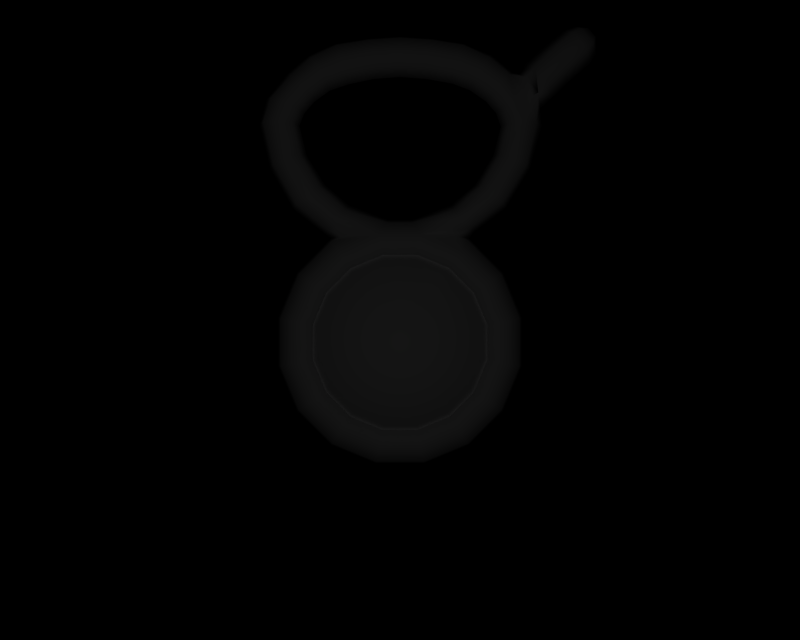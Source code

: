 # Source: BR_Unown-Shiny46.blend  (saved by Blender 2.66.1; exported with 4.5.12 LTS)
import bpy
from mathutils import Matrix  # noqa: F401  (used for matrix-valued properties, if any)

bpy.ops.wm.read_factory_settings(use_empty=True)
scene = bpy.context.scene
scene.name = '1'

# ---- collections
col_collection_1 = bpy.data.collections.new('Collection 1'); scene.collection.children.link(col_collection_1)

# ---- materials (node trees are filled in below, after node groups)
mat_mat_0 = bpy.data.materials.new('mat_0')
mat_mat_0.alpha_threshold = 0.0
mat_mat_0.specular_color = (0.5, 0.5, 0.5)
mat_mat_0.roughness = 0.5
mat_mat_1 = bpy.data.materials.new('mat_1')
mat_mat_1.alpha_threshold = 0.0
mat_mat_1.specular_color = (0.5, 0.5, 0.5)
mat_mat_1.roughness = 0.5

# ---- material node trees

# ---- cameras
cam_camera_001 = bpy.data.cameras.new('Camera.001')
cam_camera_001.passepartout_alpha = 0.2
cam_camera_001.clip_end = 100.0
cam_camera_001.lens = 35.0
cam_camera_001.sensor_width = 32.0
cam_camera_001.sensor_height = 18.0
cam_camera_001.show_passepartout = False
cam_camera_001.show_safe_areas = True
cam_camera_001.dof.focus_distance = 0.0
cam_camera_001.dof.aperture_fstop = 128.0

# ---- lights
light_lamp = bpy.data.lights.new('Lamp', 'POINT')
light_lamp.transmission_factor = 0.0
light_lamp.energy = 127.4
light_lamp.shadow_buffer_clip_start = 0.5
light_lamp.shadow_soft_size = 1.0
light_lamp.shadow_maximum_resolution = 0.006
light_lamp.use_absolute_resolution = True
light_lamp.cycles.use_multiple_importance_sampling = False

# ---- meshes
me_unknown_v_mat_0 = bpy.data.meshes.new('unknown_v_mat_0')
me_unknown_v_mat_0.from_pydata([(0.4564, 1.949, -0.3544), (0.387, 2.117, -0.3544), (0.7148, 2.336, -0.2715), (0.843, 2.026, -0.2715), (0.9337, 2.472, -0.1445), (1.101, 2.067, -0.1445), (0.9702, 2.496, -0.00111), (1.144, 2.076, -0.00111), (0.9337, 2.472, 0.1423), (1.101, 2.067, 0.1423), (0.8407, 2.41, 0.2289), (0.9916, 2.045, 0.2289), (0.679, 2.302, 0.2507), (0.8009, 2.007, 0.2507), (0.679, 2.302, 0.2207), (0.8009, 2.007, 0.2207), (0.4777, 2.573, -0.2715), (0.5229, 2.823, -0.1445), (0.624, 2.782, -0.1445), (0.168, 2.701, -0.2715), (0.2587, 2.245, -0.3544), (0.09112, 2.315, -0.3544), (-0.6232, 2.782, -0.1445), (-0.7139, 2.336, -0.2715), (-0.9329, 2.472, -0.1445), (-0.4769, 2.573, -0.2715), (-0.5221, 2.823, -0.1445), (-0.1672, 2.701, -0.2715), (-0.6585, 2.882, -0.09254), (-0.5932, 2.951, -0.187), (-0.9552, 3.125, -0.1329), (-0.8507, 3.204, -0.1873), (-1.168, 3.492, -0.1326), (-1.048, 3.535, -0.1873), (-1.262, 3.883, -0.1333), (-1.13, 3.88, -0.1873), (-1.196, 4.104, -0.1358), (-1.059, 4.058, -0.19), (-1.008, 4.313, -0.136), (-0.9253, 4.231, -0.1899), (-0.8222, 4.476, -0.1339), (-0.7475, 4.37, -0.1873), (-0.5842, 4.591, -0.1342), (-0.5364, 4.458, -0.1873), (-0.2919, 4.639, -0.1338), (-0.268, 4.504, -0.1873), (0.00041, 4.659, -0.1334), (0.00041, 4.522, -0.1873), (0.2929, 4.638, -0.134), (0.2689, 4.504, -0.1873), (0.5853, 4.591, -0.1346), (0.5373, 4.458, -0.1873), (0.8216, 4.48, -0.1354), (0.7456, 4.37, -0.1873), (1.012, 4.319, -0.1362), (0.9271, 4.235, -0.1873), (1.193, 4.109, -0.1366), (1.059, 4.058, -0.1873), (1.259, 3.88, -0.137), (1.131, 3.88, -0.1873), (1.169, 3.492, -0.1329), (1.049, 3.535, -0.1873), (0.9458, 3.135, -0.1329), (0.8515, 3.204, -0.1873), (0.6472, 2.903, -0.09393), (0.5838, 2.971, -0.187), (0.6484, 2.818, -0.00111), (0.624, 2.782, 0.1423), (0.5619, 2.688, 0.2289), (0.4539, 2.527, 0.2507), (0.4539, 2.527, 0.2207), (-0.6476, 2.818, -0.00111), (-0.9694, 2.496, -0.00111), (-1.101, 2.067, -0.1445), (-1.144, 2.076, -0.00111), (-1.101, 1.629, -0.1445), (-1.144, 1.621, -0.00111), (-0.9329, 1.225, -0.1445), (-0.9694, 1.2, -0.00111), (-0.6232, 0.9148, -0.1445), (-0.6476, 0.8784, -0.00111), (-0.2186, 0.7472, -0.1445), (-0.2271, 0.7042, -0.00111), (0.2194, 0.7472, -0.1445), (0.228, 0.7042, -0.00111), (0.624, 0.9148, -0.1445), (0.6484, 0.8784, -0.00111), (0.9337, 1.225, -0.1445), (0.9702, 1.2, -0.00111), (1.101, 1.629, -0.1445), (1.144, 1.621, -0.00111), (-0.6232, 2.782, 0.1423), (-0.9329, 2.472, 0.1423), (-1.101, 2.067, 0.1423), (-1.101, 1.629, 0.1423), (-0.9329, 1.225, 0.1423), (-0.6232, 0.9148, 0.1423), (-0.2186, 0.7472, 0.1423), (0.2194, 0.7472, 0.1423), (0.624, 0.9148, 0.1423), (0.9337, 1.225, 0.1423), (1.101, 1.629, 0.1423), (0.5229, 2.823, 0.1423), (0.1976, 2.839, 0.2289), (0.6516, 2.908, 0.09392), (0.5837, 2.972, 0.1846), (0.9458, 3.135, 0.1306), (0.8515, 3.204, 0.185), (1.169, 3.492, 0.1307), (1.049, 3.535, 0.185), (1.259, 3.88, 0.1347), (1.131, 3.88, 0.185), (1.193, 4.109, 0.1344), (1.059, 4.058, 0.185), (1.012, 4.319, 0.134), (0.9271, 4.235, 0.185), (0.8216, 4.48, 0.1332), (0.7456, 4.37, 0.185), (0.5853, 4.591, 0.1324), (0.5373, 4.458, 0.185), (0.2929, 4.638, 0.1318), (0.2689, 4.504, 0.185), (0.00041, 4.659, 0.1312), (0.00041, 4.522, 0.185), (-0.2919, 4.639, 0.1316), (-0.268, 4.504, 0.185), (-0.5842, 4.591, 0.1319), (-0.5364, 4.458, 0.185), (-0.8222, 4.476, 0.1317), (-0.7449, 4.367, 0.185), (-1.008, 4.313, 0.1285), (-0.9253, 4.231, 0.1824), (-1.196, 4.102, 0.1281), (-1.062, 4.058, 0.1823), (-1.262, 3.883, 0.1311), (-1.13, 3.88, 0.185), (-1.168, 3.492, 0.1304), (-1.048, 3.535, 0.185), (-0.9552, 3.125, 0.1306), (-0.8507, 3.204, 0.185), (-0.6628, 2.888, 0.09211), (-0.5931, 2.952, 0.1846), (-0.5221, 2.823, 0.1423), (-0.1968, 2.839, 0.2289), (-0.5611, 2.688, 0.2289), (-0.8399, 2.41, 0.2289), (-0.9908, 2.045, 0.2289), (-0.9908, 1.651, 0.2289), (-0.8399, 1.287, 0.2289), (-0.5611, 1.008, 0.2289), (-0.1968, 0.857, 0.2289), (0.1976, 0.857, 0.2289), (0.5619, 1.008, 0.2289), (0.8407, 1.287, 0.2289), (0.9916, 1.651, 0.2289), (0.1596, 2.649, 0.2507), (-0.1588, 2.649, 0.2507), (-0.453, 2.527, 0.2507), (-0.6782, 2.302, 0.2507), (-0.8001, 2.007, 0.2507), (-0.8001, 1.689, 0.2507), (-0.6782, 1.395, 0.2507), (-0.453, 1.17, 0.2507), (-0.1588, 1.048, 0.2507), (0.1596, 1.048, 0.2507), (0.4539, 1.17, 0.2507), (0.679, 1.395, 0.2507), (0.8009, 1.689, 0.2507), (-0.0903, 2.315, -0.3544), (-0.1091, 2.949, -0.1445), (0.1099, 2.949, -0.1445), (-0.1134, 2.992, -0.00111), (0.1142, 2.992, -0.00111), (-0.1091, 2.949, 0.1423), (0.1099, 2.949, 0.1423), (-0.2579, 2.245, -0.3544), (-0.3862, 2.117, -0.3544), (-0.4556, 1.949, -0.3544), (-0.8422, 2.026, -0.2715), (-0.4556, 1.768, -0.3544), (-0.8422, 1.691, -0.2715), (-0.3862, 1.6, -0.3544), (-0.7139, 1.381, -0.2715), (-0.2579, 1.472, -0.3544), (-0.4769, 1.144, -0.2715), (-0.0903, 1.402, -0.3544), (-0.1672, 1.016, -0.2715), (0.09112, 1.402, -0.3544), (0.168, 1.016, -0.2715), (0.2587, 1.472, -0.3544), (0.4777, 1.144, -0.2715), (0.387, 1.6, -0.3544), (0.7148, 1.381, -0.2715), (0.4564, 1.768, -0.3544), (0.843, 1.691, -0.2715), (0.1596, 2.649, 0.2207), (-0.1588, 2.649, 0.2207), (-0.453, 2.527, 0.2207), (-0.6782, 2.302, 0.2207), (-0.8001, 2.007, 0.2207), (-0.8001, 1.689, 0.2207), (-0.6782, 1.395, 0.2207), (-0.453, 1.17, 0.2207), (-0.1588, 1.048, 0.2207), (0.1596, 1.048, 0.2207), (0.4539, 1.17, 0.2207), (0.679, 1.395, 0.2207), (0.8009, 1.689, 0.2207), (-0.7037, 3.319, -0.00111), (-0.9273, 3.579, 0.1304), (-0.747, 3.284, 0.1311), (-0.8776, 3.597, -0.00111), (-0.747, 3.284, -0.1333), (-0.9273, 3.579, -0.1326), (-0.9982, 3.877, 0.1305), (-0.9511, 4.017, 0.1268), (-0.8429, 4.146, 0.1273), (-0.6856, 4.269, 0.1308), (-0.5, 4.331, 0.1313), (-0.2506, 4.382, 0.1313), (0.00041, 4.399, 0.1313), (0.2512, 4.382, 0.1313), (0.502, 4.337, 0.1312), (0.6862, 4.27, 0.1298), (0.8473, 4.149, 0.1284), (0.9546, 4.019, 0.1296), (1.001, 3.871, 0.1309), (0.9282, 3.579, 0.1304), (0.7478, 3.284, 0.1311), (0.5162, 3.069, 0.1307), (-0.9987, 3.092, -0.00111), (-1.218, 3.474, -0.00111), (-1.318, 3.884, -0.00111), (-1.26, 4.125, -0.003835), (-1.062, 4.375, -0.003724), (-0.8661, 4.54, -0.00111), (-0.6062, 4.65, -0.00111), (-0.3029, 4.698, -0.00111), (0.00041, 4.718, -0.00111), (0.304, 4.698, -0.00111), (0.6075, 4.65, -0.00111), (0.8687, 4.544, -0.00111), (1.065, 4.376, -0.00111), (1.159, 4.281, 0.1747), (1.089, 4.364, -0.00111), (1.246, 4.383, 0.1723), (1.18, 4.458, -0.00111), (1.358, 4.491, 0.1724), (1.291, 4.566, -0.001108), (1.474, 4.594, 0.1722), (1.409, 4.669, -0.001108), (1.591, 4.696, 0.172), (1.527, 4.773, -0.001108), (1.67, 4.744, 0.149), (1.615, 4.811, -0.001108), (1.75, 4.762, 0.08524), (1.718, 4.801, -0.001109), (1.159, 4.281, -0.1769), (1.246, 4.383, -0.1746), (1.358, 4.491, -0.1746), (1.474, 4.594, -0.1744), (1.591, 4.696, -0.1743), (1.67, 4.744, -0.1512), (1.75, 4.762, -0.08746), (-0.9982, 3.877, -0.1327), (-0.9537, 4.017, -0.1344), (-0.8429, 4.146, -0.1348), (-0.6856, 4.267, -0.1331), (-0.5026, 4.331, -0.1335), (-0.2506, 4.382, -0.1335), (0.00041, 4.399, -0.1335), (0.2512, 4.382, -0.1335), (0.502, 4.337, -0.1334), (0.6862, 4.27, -0.132), (0.8473, 4.149, -0.1306), (0.9546, 4.019, -0.1319), (1.001, 3.871, -0.1332), (0.9282, 3.579, -0.1326), (0.7478, 3.284, -0.1333), (0.5162, 3.068, -0.1338), (-0.9435, 3.876, -0.00111), (-0.8996, 3.991, -0.003835), (-0.8042, 4.102, -0.003724), (-0.6573, 4.207, -0.00111), (-0.4851, 4.265, -0.00111), (-0.245, 4.316, -0.00111), (0.00041, 4.334, -0.00111), (0.2455, 4.316, -0.00111), (0.4907, 4.272, -0.00111), (0.6571, 4.209, -0.00111), (0.8081, 4.103, -0.00111), (0.9014, 3.996, -0.00111), (0.9459, 3.868, -0.00111), (0.8784, 3.597, -0.00111), (0.7045, 3.319, -0.00111), (0.4773, 3.13, -0.00111), (-0.7041, 2.863, -0.001551), (-0.5154, 3.068, -0.1338), (-0.4765, 3.13, -0.00111), (-0.5154, 3.069, 0.1307), (0.9894, 3.102, -0.00111), (1.219, 3.473, -0.00111), (1.33, 3.87, -0.00111), (0.6857, 2.873, -0.002374), (1.781, 4.611, 0.149), (1.719, 4.542, 0.172), (1.605, 4.442, 0.1722), (1.491, 4.342, 0.1724), (1.378, 4.232, 0.1723), (1.814, 4.686, 0.08524), (1.836, 4.544, -0.001108), (1.846, 4.647, -0.001108), (1.781, 4.611, -0.1512), (1.814, 4.686, -0.08746), (1.783, 4.465, -0.001108), (1.67, 4.366, -0.001108), (1.558, 4.268, -0.001108), (1.444, 4.157, -0.00111), (1.27, 4.141, 0.1747), (1.314, 4.038, -0.00111), (1.719, 4.542, -0.1743), (1.605, 4.442, -0.1744), (1.491, 4.342, -0.1746), (1.378, 4.232, -0.1746), (1.27, 4.141, -0.1769), (1.27, 4.142, 0.1747), (0.00041, 1.858, -0.3836), (1.802, 4.741, -0.001109)], [], [(0, 1, 2), (3, 0, 2), (4, 3, 2), (4, 5, 3), (6, 5, 4), (6, 7, 5), (8, 7, 6), (8, 9, 7), (10, 9, 8), (10, 11, 9), (12, 11, 10), (12, 13, 11), (14, 13, 12), (14, 15, 13), (16, 17, 18), (16, 19, 17), (20, 19, 16), (20, 21, 19), (22, 23, 24), (22, 25, 23), (26, 25, 22), (26, 27, 25), (28, 27, 26), (28, 29, 27), (30, 29, 28), (30, 31, 29), (32, 31, 30), (32, 33, 31), (34, 33, 32), (34, 35, 33), (36, 35, 34), (36, 37, 35), (38, 37, 36), (38, 39, 37), (40, 39, 38), (40, 41, 39), (42, 41, 40), (42, 43, 41), (44, 43, 42), (44, 45, 43), (46, 45, 44), (46, 47, 45), (48, 47, 46), (48, 49, 47), (50, 49, 48), (50, 51, 49), (52, 51, 50), (52, 53, 51), (54, 53, 52), (54, 55, 53), (56, 55, 54), (56, 57, 55), (58, 57, 56), (58, 59, 57), (60, 59, 58), (60, 61, 59), (62, 61, 60), (62, 63, 61), (64, 63, 62), (64, 65, 63), (17, 65, 64), (17, 19, 65), (16, 1, 20), (2, 1, 16), (18, 2, 16), (18, 4, 2), (66, 4, 18), (66, 6, 4), (67, 6, 66), (67, 8, 6), (68, 8, 67), (68, 10, 8), (69, 10, 68), (69, 12, 10), (70, 12, 69), (70, 14, 12), (24, 71, 22), (24, 72, 71), (73, 72, 24), (73, 74, 72), (75, 74, 73), (75, 76, 74), (77, 76, 75), (77, 78, 76), (79, 78, 77), (79, 80, 78), (81, 80, 79), (81, 82, 80), (83, 82, 81), (83, 84, 82), (85, 84, 83), (85, 86, 84), (87, 86, 85), (87, 88, 86), (89, 88, 87), (89, 90, 88), (5, 90, 89), (5, 7, 90), (72, 91, 71), (72, 92, 91), (74, 92, 72), (74, 93, 92), (76, 93, 74), (76, 94, 93), (78, 94, 76), (78, 95, 94), (80, 95, 78), (80, 96, 95), (82, 96, 80), (82, 97, 96), (84, 97, 82), (84, 98, 97), (86, 98, 84), (86, 99, 98), (88, 99, 86), (88, 100, 99), (90, 100, 88), (90, 101, 100), (7, 101, 90), (7, 9, 101), (66, 18, 17), (102, 68, 67), (102, 103, 68), (104, 103, 102), (104, 105, 103), (106, 105, 104), (106, 107, 105), (108, 107, 106), (108, 109, 107), (110, 109, 108), (110, 111, 109), (112, 111, 110), (112, 113, 111), (114, 113, 112), (114, 115, 113), (116, 115, 114), (116, 117, 115), (118, 117, 116), (118, 119, 117), (120, 119, 118), (120, 121, 119), (122, 121, 120), (122, 123, 121), (124, 123, 122), (124, 125, 123), (126, 125, 124), (126, 127, 125), (128, 127, 126), (128, 129, 127), (130, 129, 128), (130, 131, 129), (132, 131, 130), (132, 133, 131), (134, 133, 132), (134, 135, 133), (136, 135, 134), (136, 137, 135), (138, 137, 136), (138, 139, 137), (140, 139, 138), (140, 141, 139), (142, 141, 140), (142, 143, 141), (91, 143, 142), (91, 144, 143), (92, 144, 91), (92, 145, 144), (93, 145, 92), (93, 146, 145), (94, 146, 93), (94, 147, 146), (95, 147, 94), (95, 148, 147), (96, 148, 95), (96, 149, 148), (97, 149, 96), (97, 150, 149), (98, 150, 97), (98, 151, 150), (99, 151, 98), (99, 152, 151), (100, 152, 99), (100, 153, 152), (101, 153, 100), (101, 154, 153), (9, 154, 101), (9, 11, 154), (103, 69, 68), (103, 155, 69), (143, 155, 103), (143, 156, 155), (144, 156, 143), (144, 157, 156), (145, 157, 144), (145, 158, 157), (146, 158, 145), (146, 159, 158), (147, 159, 146), (147, 160, 159), (148, 160, 147), (148, 161, 160), (149, 161, 148), (149, 162, 161), (150, 162, 149), (150, 163, 162), (151, 163, 150), (151, 164, 163), (152, 164, 151), (152, 165, 164), (153, 165, 152), (153, 166, 165), (154, 166, 153), (154, 167, 166), (11, 167, 154), (11, 13, 167), (27, 21, 168), (27, 19, 21), (169, 19, 27), (169, 170, 19), (171, 170, 169), (171, 172, 170), (173, 172, 171), (173, 174, 172), (143, 174, 173), (143, 103, 174), (175, 27, 168), (175, 25, 27), (176, 25, 175), (176, 23, 25), (177, 23, 176), (177, 178, 23), (179, 178, 177), (179, 180, 178), (181, 180, 179), (181, 182, 180), (183, 182, 181), (183, 184, 182), (185, 184, 183), (185, 186, 184), (187, 186, 185), (187, 188, 186), (189, 188, 187), (189, 190, 188), (191, 190, 189), (191, 192, 190), (193, 192, 191), (193, 194, 192), (0, 194, 193), (0, 3, 194), (26, 22, 71), (178, 24, 23), (178, 73, 24), (180, 73, 178), (180, 75, 73), (182, 75, 180), (182, 77, 75), (184, 77, 182), (184, 79, 77), (186, 79, 184), (186, 81, 79), (188, 81, 186), (188, 83, 81), (190, 83, 188), (190, 85, 83), (192, 85, 190), (192, 87, 85), (194, 87, 192), (194, 89, 87), (3, 89, 194), (3, 5, 89), (155, 70, 69), (155, 195, 70), (156, 195, 155), (156, 196, 195), (157, 196, 156), (157, 197, 196), (158, 197, 157), (158, 198, 197), (159, 198, 158), (159, 199, 198), (160, 199, 159), (160, 200, 199), (161, 200, 160), (161, 201, 200), (162, 201, 161), (162, 202, 201), (163, 202, 162), (163, 203, 202), (164, 203, 163), (164, 204, 203), (165, 204, 164), (165, 205, 204), (166, 205, 165), (166, 206, 205), (167, 206, 166), (167, 207, 206), (13, 207, 167), (13, 15, 207), (208, 209, 210), (208, 211, 209), (212, 211, 208), (212, 213, 211), (31, 213, 212), (31, 33, 213), (209, 139, 210), (209, 137, 139), (214, 137, 209), (214, 135, 137), (215, 135, 214), (215, 133, 135), (216, 133, 215), (216, 131, 133), (217, 131, 216), (217, 129, 131), (218, 129, 217), (218, 127, 129), (219, 127, 218), (219, 125, 127), (220, 125, 219), (220, 123, 125), (221, 123, 220), (221, 121, 123), (222, 121, 221), (222, 119, 121), (223, 119, 222), (223, 117, 119), (224, 117, 223), (224, 115, 117), (225, 115, 224), (225, 113, 115), (226, 113, 225), (226, 111, 113), (227, 111, 226), (227, 109, 111), (228, 109, 227), (228, 107, 109), (229, 107, 228), (229, 105, 107), (174, 105, 229), (174, 103, 105), (136, 230, 138), (136, 231, 230), (134, 231, 136), (134, 232, 231), (132, 232, 134), (132, 233, 232), (130, 233, 132), (130, 234, 233), (128, 234, 130), (128, 235, 234), (126, 235, 128), (126, 236, 235), (124, 236, 126), (124, 237, 236), (122, 237, 124), (122, 238, 237), (120, 238, 122), (120, 239, 238), (118, 239, 120), (118, 240, 239), (116, 240, 118), (116, 241, 240), (114, 241, 116), (114, 242, 241), (243, 242, 114), (243, 244, 242), (245, 244, 243), (245, 246, 244), (247, 246, 245), (247, 248, 246), (249, 248, 247), (249, 250, 248), (251, 250, 249), (251, 252, 250), (253, 252, 251), (253, 254, 252), (255, 254, 253), (255, 256, 254), (231, 30, 230), (231, 32, 30), (232, 32, 231), (232, 34, 32), (233, 34, 232), (233, 36, 34), (234, 36, 233), (234, 38, 36), (235, 38, 234), (235, 40, 38), (236, 40, 235), (236, 42, 40), (237, 42, 236), (237, 44, 42), (238, 44, 237), (238, 46, 44), (239, 46, 238), (239, 48, 46), (240, 48, 239), (240, 50, 48), (241, 50, 240), (241, 52, 50), (242, 52, 241), (242, 54, 52), (244, 54, 242), (244, 257, 54), (246, 257, 244), (246, 258, 257), (248, 258, 246), (248, 259, 258), (250, 259, 248), (250, 260, 259), (252, 260, 250), (252, 261, 260), (254, 261, 252), (254, 262, 261), (256, 262, 254), (256, 263, 262), (37, 264, 35), (37, 265, 264), (39, 265, 37), (39, 266, 265), (41, 266, 39), (41, 267, 266), (43, 267, 41), (43, 268, 267), (45, 268, 43), (45, 269, 268), (47, 269, 45), (47, 270, 269), (49, 270, 47), (49, 271, 270), (51, 271, 49), (51, 272, 271), (53, 272, 51), (53, 273, 272), (55, 273, 53), (55, 274, 273), (57, 274, 55), (57, 275, 274), (59, 275, 57), (59, 276, 275), (61, 276, 59), (61, 277, 276), (63, 277, 61), (63, 278, 277), (65, 278, 63), (65, 279, 278), (19, 279, 65), (19, 170, 279), (265, 280, 264), (265, 281, 280), (266, 281, 265), (266, 282, 281), (267, 282, 266), (267, 283, 282), (268, 283, 267), (268, 284, 283), (269, 284, 268), (269, 285, 284), (270, 285, 269), (270, 286, 285), (271, 286, 270), (271, 287, 286), (272, 287, 271), (272, 288, 287), (273, 288, 272), (273, 289, 288), (274, 289, 273), (274, 290, 289), (275, 290, 274), (275, 291, 290), (276, 291, 275), (276, 292, 291), (277, 292, 276), (277, 293, 292), (278, 293, 277), (278, 294, 293), (279, 294, 278), (279, 295, 294), (170, 295, 279), (170, 172, 295), (281, 214, 280), (281, 215, 214), (282, 215, 281), (282, 216, 215), (283, 216, 282), (283, 217, 216), (284, 217, 283), (284, 218, 217), (285, 218, 284), (285, 219, 218), (286, 219, 285), (286, 220, 219), (287, 220, 286), (287, 221, 220), (288, 221, 287), (288, 222, 221), (289, 222, 288), (289, 223, 222), (290, 223, 289), (290, 224, 223), (291, 224, 290), (291, 225, 224), (292, 225, 291), (292, 226, 225), (293, 226, 292), (293, 227, 226), (294, 227, 293), (294, 228, 227), (295, 228, 294), (295, 229, 228), (172, 229, 295), (172, 174, 229), (264, 33, 35), (264, 213, 33), (280, 213, 264), (280, 211, 213), (214, 211, 280), (214, 209, 211), (28, 230, 30), (28, 296, 230), (26, 296, 28), (26, 71, 296), (212, 29, 31), (212, 297, 29), (208, 297, 212), (208, 298, 297), (210, 298, 208), (210, 299, 298), (139, 299, 210), (139, 141, 299), (138, 230, 296), (140, 138, 296), (297, 27, 29), (297, 169, 27), (298, 169, 297), (298, 171, 169), (299, 171, 298), (299, 173, 171), (141, 173, 299), (141, 143, 173), (300, 108, 106), (300, 301, 108), (62, 301, 300), (62, 60, 301), (302, 60, 58), (302, 301, 60), (110, 301, 302), (110, 108, 301), (300, 64, 62), (300, 303, 64), (106, 303, 300), (106, 104, 303), (64, 303, 66), (17, 64, 66), (251, 304, 253), (251, 305, 304), (249, 305, 251), (249, 306, 305), (247, 306, 249), (247, 307, 306), (245, 307, 247), (245, 308, 307), (304, 255, 253), (304, 309, 255), (310, 309, 304), (310, 311, 309), (312, 311, 310), (312, 313, 311), (262, 313, 312), (262, 263, 313), (305, 310, 304), (305, 314, 310), (306, 314, 305), (306, 315, 314), (307, 315, 306), (307, 316, 315), (308, 316, 307), (308, 317, 316), (318, 317, 308), (318, 319, 317), (110, 319, 318), (110, 302, 319), (314, 312, 310), (314, 320, 312), (315, 320, 314), (315, 321, 320), (316, 321, 315), (316, 322, 321), (317, 322, 316), (317, 323, 322), (319, 323, 317), (319, 324, 323), (302, 324, 319), (302, 58, 324), (320, 262, 312), (320, 261, 262), (321, 261, 320), (321, 260, 261), (322, 260, 321), (322, 259, 260), (323, 259, 322), (323, 258, 259), (324, 258, 323), (324, 257, 258), (245, 318, 308), (245, 325, 318), (243, 325, 245), (243, 114, 112), (112, 110, 318), (325, 243, 112), (318, 325, 112), (66, 102, 67), (66, 104, 102), (303, 104, 66), (142, 71, 91), (142, 140, 71), (296, 71, 140), (56, 324, 58), (56, 257, 324), (54, 257, 56), (1, 0, 326), (0, 193, 326), (191, 326, 193), (191, 189, 326), (187, 326, 189), (187, 185, 326), (183, 326, 185), (183, 181, 326), (179, 326, 181), (179, 177, 326), (176, 326, 177), (176, 175, 326), (168, 326, 175), (168, 21, 326), (20, 326, 21), (20, 1, 326), (256, 327, 263), (256, 255, 327), (309, 327, 255), (309, 311, 327), (313, 327, 311), (313, 263, 327)])
me_unknown_v_mat_0.polygons.foreach_set('use_smooth', [True] * 642)
_k = set([(14, 15), (14, 70), (15, 207), (70, 195), (195, 196), (196, 197), (197, 198), (198, 199), (199, 200), (200, 201), (201, 202), (202, 203), (203, 204), (204, 205), (205, 206), (206, 207)])
me_unknown_v_mat_0.attributes.new('sharp_edge', 'BOOLEAN', 'EDGE').data.foreach_set('value', [ (min(e.vertices), max(e.vertices)) in _k for e in me_unknown_v_mat_0.edges])
_uv = me_unknown_v_mat_0.uv_layers.new(name='UVTex')
_uv.uv.foreach_set('vector', [0.0, 0.0, 0.0, 0.0, 0.0, 0.0, 0.0, 0.0, 0.0, 0.0, 0.0, 0.0, 0.0, 0.0, 0.0, 0.0, 0.0, 0.0, 0.0, 0.0, 0.0, 0.0, 0.0, 0.0, 0.0, 0.0, 0.0, 0.0, 0.0, 0.0, 0.0, 0.0, 0.0, 0.0, 0.0, 0.0, 0.0, 0.0, 0.0, 0.0, 0.0, 0.0, 0.0, 0.0, 0.0, 0.0, 0.0, 0.0, 0.0, 0.0, 0.0, 0.0, 0.0, 0.0, 0.0, 0.0, 0.0, 0.0, 0.0, 0.0, 0.0, 0.0, 0.0, 0.0, 0.0, 0.0, 0.0, 0.0, 0.0, 0.0, 0.0, 0.0, 0.0, 0.0, 0.0, 0.0, 0.0, 0.0, 0.0, 0.0, 0.0, 0.0, 0.0, 0.0, 0.0, 0.0, 0.0, 0.0, 0.0, 0.0, 0.0, 0.0, 0.0, 0.0, 0.0, 0.0, 0.0, 0.0, 0.0, 0.0, 0.0, 0.0, 0.0, 0.0, 0.0, 0.0, 0.0, 0.0, 0.0, 0.0, 0.0, 0.0, 0.0, 0.0, 0.0, 0.0, 0.0, 0.0, 0.0, 0.0, 0.0, 0.0, 0.0, 0.0, 0.0, 0.0, 0.0, 0.0, 0.0, 0.0, 0.0, 0.0, 0.0, 0.0, 0.0, 0.0, 0.0, 0.0, 0.0, 0.0, 0.0, 0.0, 0.0, 0.0, 0.0, 0.0, 0.0, 0.0, 0.0, 0.0, 0.0, 0.0, 0.0, 0.0, 0.0, 0.0, 0.0, 0.0, 0.0, 0.0, 0.0, 0.0, 0.0, 0.0, 0.0, 0.0, 0.0, 0.0, 0.0, 0.0, 0.0, 0.0, 0.0, 0.0, 0.0, 0.0, 0.0, 0.0, 0.0, 0.0, 0.0, 0.0, 0.0, 0.0, 0.0, 0.0, 0.0, 0.0, 0.0, 0.0, 0.0, 0.0, 0.0, 0.0, 0.0, 0.0, 0.0, 0.0, 0.0, 0.0, 0.0, 0.0, 0.0, 0.0, 0.0, 0.0, 0.0, 0.0, 0.0, 0.0, 0.0, 0.0, 0.0, 0.0, 0.0, 0.0, 0.0, 0.0, 0.0, 0.0, 0.0, 0.0, 0.0, 0.0, 0.0, 0.0, 0.0, 0.0, 0.0, 0.0, 0.0, 0.0, 0.0, 0.0, 0.0, 0.0, 0.0, 0.0, 0.0, 0.0, 0.0, 0.0, 0.0, 0.0, 0.0, 0.0, 0.0, 0.0, 0.0, 0.0, 0.0, 0.0, 0.0, 0.0, 0.0, 0.0, 0.0, 0.0, 0.0, 0.0, 0.0, 0.0, 0.0, 0.0, 0.0, 0.0, 0.0, 0.0, 0.0, 0.0, 0.0, 0.0, 0.0, 0.0, 0.0, 0.0, 0.0, 0.0, 0.0, 0.0, 0.0, 0.0, 0.0, 0.0, 0.0, 0.0, 0.0, 0.0, 0.0, 0.0, 0.0, 0.0, 0.0, 0.0, 0.0, 0.0, 0.0, 0.0, 0.0, 0.0, 0.0, 0.0, 0.0, 0.0, 0.0, 0.0, 0.0, 0.0, 0.0, 0.0, 0.0, 0.0, 0.0, 0.0, 0.0, 0.0, 0.0, 0.0, 0.0, 0.0, 0.0, 0.0, 0.0, 0.0, 0.0, 0.0, 0.0, 0.0, 0.0, 0.0, 0.0, 0.0, 0.0, 0.0, 0.0, 0.0, 0.0, 0.0, 0.0, 0.0, 0.0, 0.0, 0.0, 0.0, 0.0, 0.0, 0.0, 0.0, 0.0, 0.0, 0.0, 0.0, 0.0, 0.0, 0.0, 0.0, 0.0, 0.0, 0.0, 0.0, 0.0, 0.0, 0.0, 0.0, 0.0, 0.0, 0.0, 0.0, 0.0, 0.0, 0.0, 0.0, 0.0, 0.0, 0.0, 0.0, 0.0, 0.0, 0.0, 0.0, 0.0, 0.0, 0.0, 0.0, 0.0, 0.0, 0.0, 0.0, 0.0, 0.0, 0.0, 0.0, 0.0, 0.0, 0.0, 0.0, 0.0, 0.0, 0.0, 0.0, 0.0, 0.0, 0.0, 0.0, 0.0, 0.0, 0.0, 0.0, 0.0, 0.0, 0.0, 0.0, 0.0, 0.0, 0.0, 0.0, 0.0, 0.0, 0.0, 0.0, 0.0, 0.0, 0.0, 0.0, 0.0, 0.0, 0.0, 0.0, 0.0, 0.0, 0.0, 0.0, 0.0, 0.0, 0.0, 0.0, 0.0, 0.0, 0.0, 0.0, 0.0, 0.0, 0.0, 0.0, 0.0, 0.0, 0.0, 0.0, 0.0, 0.0, 0.0, 0.0, 0.0, 0.0, 0.0, 0.0, 0.0, 0.0, 0.0, 0.0, 0.0, 0.0, 0.0, 0.0, 0.0, 0.0, 0.0, 0.0, 0.0, 0.0, 0.0, 0.0, 0.0, 0.0, 0.0, 0.0, 0.0, 0.0, 0.0, 0.0, 0.0, 0.0, 0.0, 0.0, 0.0, 0.0, 0.0, 0.0, 0.0, 0.0, 0.0, 0.0, 0.0, 0.0, 0.0, 0.0, 0.0, 0.0, 0.0, 0.0, 0.0, 0.0, 0.0, 0.0, 0.0, 0.0, 0.0, 0.0, 0.0, 0.0, 0.0, 0.0, 0.0, 0.0, 0.0, 0.0, 0.0, 0.0, 0.0, 0.0, 0.0, 0.0, 0.0, 0.0, 0.0, 0.0, 0.0, 0.0, 0.0, 0.0, 0.0, 0.0, 0.0, 0.0, 0.0, 0.0, 0.0, 0.0, 0.0, 0.0, 0.0, 0.0, 0.0, 0.0, 0.0, 0.0, 0.0, 0.0, 0.0, 0.0, 0.0, 0.0, 0.0, 0.0, 0.0, 0.0, 0.0, 0.0, 0.0, 0.0, 0.0, 0.0, 0.0, 0.0, 0.0, 0.0, 0.0, 0.0, 0.0, 0.0, 0.0, 0.0, 0.0, 0.0, 0.0, 0.0, 0.0, 0.0, 0.0, 0.0, 0.0, 0.0, 0.0, 0.0, 0.0, 0.0, 0.0, 0.0, 0.0, 0.0, 0.0, 0.0, 0.0, 0.0, 0.0, 0.0, 0.0, 0.0, 0.0, 0.0, 0.0, 0.0, 0.0, 0.0, 0.0, 0.0, 0.0, 0.0, 0.0, 0.0, 0.0, 0.0, 0.0, 0.0, 0.0, 0.0, 0.0, 0.0, 0.0, 0.0, 0.0, 0.0, 0.0, 0.0, 0.0, 0.0, 0.0, 0.0, 0.0, 0.0, 0.0, 0.0, 0.0, 0.0, 0.0, 0.0, 0.0, 0.0, 0.0, 0.0, 0.0, 0.0, 0.0, 0.0, 0.0, 0.0, 0.0, 0.0, 0.0, 0.0, 0.0, 0.0, 0.0, 0.0, 0.0, 0.0, 0.0, 0.0, 0.0, 0.0, 0.0, 0.0, 0.0, 0.0, 0.0, 0.0, 0.0, 0.0, 0.0, 0.0, 0.0, 0.0, 0.0, 0.0, 0.0, 0.0, 0.0, 0.0, 0.0, 0.0, 0.0, 0.0, 0.0, 0.0, 0.0, 0.0, 0.0, 0.0, 0.0, 0.0, 0.0, 0.0, 0.0, 0.0, 0.0, 0.0, 0.0, 0.0, 0.0, 0.0, 0.0, 0.0, 0.0, 0.0, 0.0, 0.0, 0.0, 0.0, 0.0, 0.0, 0.0, 0.0, 0.0, 0.0, 0.0, 0.0, 0.0, 0.0, 0.0, 0.0, 0.0, 0.0, 0.0, 0.0, 0.0, 0.0, 0.0, 0.0, 0.0, 0.0, 0.0, 0.0, 0.0, 0.0, 0.0, 0.0, 0.0, 0.0, 0.0, 0.0, 0.0, 0.0, 0.0, 0.0, 0.0, 0.0, 0.0, 0.0, 0.0, 0.0, 0.0, 0.0, 0.0, 0.0, 0.0, 0.0, 0.0, 0.0, 0.0, 0.0, 0.0, 0.0, 0.0, 0.0, 0.0, 0.0, 0.0, 0.0, 0.0, 0.0, 0.0, 0.0, 0.0, 0.0, 0.0, 0.0, 0.0, 0.0, 0.0, 0.0, 0.0, 0.0, 0.0, 0.0, 0.0, 0.0, 0.0, 0.0, 0.0, 0.0, 0.0, 0.0, 0.0, 0.0, 0.0, 0.0, 0.0, 0.0, 0.0, 0.0, 0.0, 0.0, 0.0, 0.0, 0.0, 0.0, 0.0, 0.0, 0.0, 0.0, 0.0, 0.0, 0.0, 0.0, 0.0, 0.0, 0.0, 0.0, 0.0, 0.0, 0.0, 0.0, 0.0, 0.0, 0.0, 0.0, 0.0, 0.0, 0.0, 0.0, 0.0, 0.0, 0.0, 0.0, 0.0, 0.0, 0.0, 0.0, 0.0, 0.0, 0.0, 0.0, 0.0, 0.0, 0.0, 0.0, 0.0, 0.0, 0.0, 0.0, 0.0, 0.0, 0.0, 0.0, 0.0, 0.0, 0.0, 0.0, 0.0, 0.0, 0.0, 0.0, 0.0, 0.0, 0.0, 0.0, 0.0, 0.0, 0.0, 0.0, 0.0, 0.0, 0.0, 0.0, 0.0, 0.0, 0.0, 0.0, 0.0, 0.0, 0.0, 0.0, 0.0, 0.0, 0.0, 0.0, 0.0, 0.0, 0.0, 0.0, 0.0, 0.0, 0.0, 0.0, 0.0, 0.0, 0.0, 0.0, 0.0, 0.0, 0.0, 0.0, 0.0, 0.0, 0.0, 0.0, 0.0, 0.0, 0.0, 0.0, 0.0, 0.0, 0.0, 0.0, 0.0, 0.0, 0.0, 0.0, 0.0, 0.0, 0.0, 0.0, 0.0, 0.0, 0.0, 0.0, 0.0, 0.0, 0.0, 0.0, 0.0, 0.0, 0.0, 0.0, 0.0, 0.0, 0.0, 0.0, 0.0, 0.0, 0.0, 0.0, 0.0, 0.0, 0.0, 0.0, 0.0, 0.0, 0.0, 0.0, 0.0, 0.0, 0.0, 0.0, 0.0, 0.0, 0.0, 0.0, 0.0, 0.0, 0.0, 0.0, 0.0, 0.0, 0.0, 0.0, 0.0, 0.0, 0.0, 0.0, 0.0, 0.0, 0.0, 0.0, 0.0, 0.0, 0.0, 0.0, 0.0, 0.0, 0.0, 0.0, 0.0, 0.0, 0.0, 0.0, 0.0, 0.0, 0.0, 0.0, 0.0, 0.0, 0.0, 0.0, 0.0, 0.0, 0.0, 0.0, 0.0, 0.0, 0.0, 0.0, 0.0, 0.0, 0.0, 0.0, 0.0, 0.0, 0.0, 0.0, 0.0, 0.0, 0.0, 0.0, 0.0, 0.0, 0.0, 0.0, 0.0, 0.0, 0.0, 0.0, 0.0, 0.0, 0.0, 0.0, 0.0, 0.0, 0.0, 0.0, 0.0, 0.0, 0.0, 0.0, 0.0, 0.0, 0.0, 0.0, 0.0, 0.0, 0.0, 0.0, 0.0, 0.0, 0.0, 0.0, 0.0, 0.0, 0.0, 0.0, 0.0, 0.0, 0.0, 0.0, 0.0, 0.0, 0.0, 0.0, 0.0, 0.0, 0.0, 0.0, 0.0, 0.0, 0.0, 0.0, 0.0, 0.0, 0.0, 0.0, 0.0, 0.0, 0.0, 0.0, 0.0, 0.0, 0.0, 0.0, 0.0, 0.0, 0.0, 0.0, 0.0, 0.0, 0.0, 0.0, 0.0, 0.0, 0.0, 0.0, 0.0, 0.0, 0.0, 0.0, 0.0, 0.0, 0.0, 0.0, 0.0, 0.0, 0.0, 0.0, 0.0, 0.0, 0.0, 0.0, 0.0, 0.0, 0.0, 0.0, 0.0, 0.0, 0.0, 0.0, 0.0, 0.0, 0.0, 0.0, 0.0, 0.0, 0.0, 0.0, 0.0, 0.0, 0.0, 0.0, 0.0, 0.0, 0.0, 0.0, 0.0, 0.0, 0.0, 0.0, 0.0, 0.0, 0.0, 0.0, 0.0, 0.0, 0.0, 0.0, 0.0, 0.0, 0.0, 0.0, 0.0, 0.0, 0.0, 0.0, 0.0, 0.0, 0.0, 0.0, 0.0, 0.0, 0.0, 0.0, 0.0, 0.0, 0.0, 0.0, 0.0, 0.0, 0.0, 0.0, 0.0, 0.0, 0.0, 0.0, 0.0, 0.0, 0.0, 0.0, 0.0, 0.0, 0.0, 0.0, 0.0, 0.0, 0.0, 0.0, 0.0, 0.0, 0.0, 0.0, 0.0, 0.0, 0.0, 0.0, 0.0, 0.0, 0.0, 0.0, 0.0, 0.0, 0.0, 0.0, 0.0, 0.0, 0.0, 0.0, 0.0, 0.0, 0.0, 0.0, 0.0, 0.0, 0.0, 0.0, 0.0, 0.0, 0.0, 0.0, 0.0, 0.0, 0.0, 0.0, 0.0, 0.0, 0.0, 0.0, 0.0, 0.0, 0.0, 0.0, 0.0, 0.0, 0.0, 0.0, 0.0, 0.0, 0.0, 0.0, 0.0, 0.0, 0.0, 0.0, 0.0, 0.0, 0.0, 0.0, 0.0, 0.0, 0.0, 0.0, 0.0, 0.0, 0.0, 0.0, 0.0, 0.0, 0.0, 0.0, 0.0, 0.0, 0.0, 0.0, 0.0, 0.0, 0.0, 0.0, 0.0, 0.0, 0.0, 0.0, 0.0, 0.0, 0.0, 0.0, 0.0, 0.0, 0.0, 0.0, 0.0, 0.0, 0.0, 0.0, 0.0, 0.0, 0.0, 0.0, 0.0, 0.0, 0.0, 0.0, 0.0, 0.0, 0.0, 0.0, 0.0, 0.0, 0.0, 0.0, 0.0, 0.0, 0.0, 0.0, 0.0, 0.0, 0.0, 0.0, 0.0, 0.0, 0.0, 0.0, 0.0, 0.0, 0.0, 0.0, 0.0, 0.0, 0.0, 0.0, 0.0, 0.0, 0.0, 0.0, 0.0, 0.0, 0.0, 0.0, 0.0, 0.0, 0.0, 0.0, 0.0, 0.0, 0.0, 0.0, 0.0, 0.0, 0.0, 0.0, 0.0, 0.0, 0.0, 0.0, 0.0, 0.0, 0.0, 0.0, 0.0, 0.0, 0.0, 0.0, 0.0, 0.0, 0.0, 0.0, 0.0, 0.0, 0.0, 0.0, 0.0, 0.0, 0.0, 0.0, 0.0, 0.0, 0.0, 0.0, 0.0, 0.0, 0.0, 0.0, 0.0, 0.0, 0.0, 0.0, 0.0, 0.0, 0.0, 0.0, 0.0, 0.0, 0.0, 0.0, 0.0, 0.0, 0.0, 0.0, 0.0, 0.0, 0.0, 0.0, 0.0, 0.0, 0.0, 0.0, 0.0, 0.0, 0.0, 0.0, 0.0, 0.0, 0.0, 0.0, 0.0, 0.0, 0.0, 0.0, 0.0, 0.0, 0.0, 0.0, 0.0, 0.0, 0.0, 0.0, 0.0, 0.0, 0.0, 0.0, 0.0, 0.0, 0.0, 0.0, 0.0, 0.0, 0.0, 0.0, 0.0, 0.0, 0.0, 0.0, 0.0, 0.0, 0.0, 0.0, 0.0, 0.0, 0.0, 0.0, 0.0, 0.0, 0.0, 0.0, 0.0, 0.0, 0.0, 0.0, 0.0, 0.0, 0.0, 0.0, 0.0, 0.0, 0.0, 0.0, 0.0, 0.0, 0.0, 0.0, 0.0, 0.0, 0.0, 0.0, 0.0, 0.0, 0.0, 0.0, 0.0, 0.0, 0.0, 0.0, 0.0, 0.0, 0.0, 0.0, 0.0, 0.0, 0.0, 0.0, 0.0, 0.0, 0.0, 0.0, 0.0, 0.0, 0.0, 0.0, 0.0, 0.0, 0.0, 0.0, 0.0, 0.0, 0.0, 0.0, 0.0, 0.0, 0.0, 0.0, 0.0, 0.0, 0.0, 0.0, 0.0, 0.0, 0.0, 0.0, 0.0, 0.0, 0.0, 0.0, 0.0, 0.0, 0.0, 0.0, 0.0, 0.0, 0.0, 0.0, 0.0, 0.0, 0.0, 0.0, 0.0, 0.0, 0.0, 0.0, 0.0, 0.0, 0.0, 0.0, 0.0, 0.0, 0.0, 0.0, 0.0, 0.0, 0.0, 0.0, 0.0, 0.0, 0.0, 0.0, 0.0, 0.0, 0.0, 0.0, 0.0, 0.0, 0.0, 0.0, 0.0, 0.0, 0.0, 0.0, 0.0, 0.0, 0.0, 0.0, 0.0, 0.0, 0.0, 0.0, 0.0, 0.0, 0.0, 0.0, 0.0, 0.0, 0.0, 0.0, 0.0, 0.0, 0.0, 0.0, 0.0, 0.0, 0.0, 0.0, 0.0, 0.0, 0.0, 0.0, 0.0, 0.0, 0.0, 0.0, 0.0, 0.0, 0.0, 0.0, 0.0, 0.0, 0.0, 0.0, 0.0, 0.0, 0.0, 0.0, 0.0, 0.0, 0.0, 0.0, 0.0, 0.0, 0.0, 0.0, 0.0, 0.0, 0.0, 0.0, 0.0, 0.0, 0.0, 0.0, 0.0, 0.0, 0.0, 0.0, 0.0, 0.0, 0.0, 0.0, 0.0, 0.0, 0.0, 0.0, 0.0, 0.0, 0.0, 0.0, 0.0, 0.0, 0.0, 0.0, 0.0, 0.0, 0.0, 0.0, 0.0, 0.0, 0.0, 0.0, 0.0, 0.0, 0.0, 0.0, 0.0, 0.0, 0.0, 0.0, 0.0, 0.0, 0.0, 0.0, 0.0, 0.0, 0.0, 0.0, 0.0, 0.0, 0.0, 0.0, 0.0, 0.0, 0.0, 0.0, 0.0, 0.0, 0.0, 0.0, 0.0, 0.0, 0.0, 0.0, 0.0, 0.0, 0.0, 0.0, 0.0, 0.0, 0.0, 0.0, 0.0, 0.0, 0.0, 0.0, 0.0, 0.0, 0.0, 0.0, 0.0, 0.0, 0.0, 0.0, 0.0, 0.0, 0.0, 0.0, 0.0, 0.0, 0.0, 0.0, 0.0, 0.0, 0.0, 0.0, 0.0, 0.0, 0.0, 0.0, 0.0, 0.0, 0.0, 0.0, 0.0, 0.0, 0.0, 0.0, 0.0, 0.0, 0.0, 0.0, 0.0, 0.0, 0.0, 0.0, 0.0, 0.0, 0.0, 0.0, 0.0, 0.0, 0.0, 0.0, 0.0, 0.0, 0.0, 0.0, 0.0, 0.0, 0.0, 0.0, 0.0, 0.0, 0.0, 0.0, 0.0, 0.0, 0.0, 0.0, 0.0, 0.0, 0.0, 0.0, 0.0, 0.0, 0.0, 0.0, 0.0, 0.0, 0.0, 0.0, 0.0, 0.0, 0.0, 0.0, 0.0, 0.0, 0.0, 0.0, 0.0, 0.0, 0.0, 0.0, 0.0, 0.0, 0.0, 0.0, 0.0, 0.0, 0.0, 0.0, 0.0, 0.0, 0.0, 0.0, 0.0, 0.0, 0.0, 0.0, 0.0, 0.0, 0.0, 0.0, 0.0, 0.0, 0.0, 0.0, 0.0, 0.0, 0.0, 0.0, 0.0, 0.0, 0.0, 0.0, 0.0, 0.0, 0.0, 0.0, 0.0, 0.0, 0.0, 0.0, 0.0, 0.0, 0.0, 0.0, 0.0, 0.0, 0.0, 0.0, 0.0, 0.0, 0.0, 0.0, 0.0, 0.0, 0.0, 0.0, 0.0, 0.0, 0.0, 0.0, 0.0, 0.0, 0.0, 0.0, 0.0, 0.0, 0.0, 0.0, 0.0, 0.0, 0.0, 0.0, 0.0, 0.0, 0.0, 0.0, 0.0, 0.0, 0.0, 0.0, 0.0, 0.0, 0.0, 0.0, 0.0, 0.0, 0.0, 0.0, 0.0, 0.0, 0.0, 0.0, 0.0, 0.0, 0.0, 0.0, 0.0, 0.0, 0.0, 0.0, 0.0, 0.0, 0.0, 0.0, 0.0, 0.0, 0.0, 0.0, 0.0, 0.0, 0.0, 0.0, 0.0, 0.0, 0.0, 0.0, 0.0, 0.0, 0.0, 0.0, 0.0, 0.0, 0.0, 0.0, 0.0, 0.0, 0.0, 0.0, 0.0, 0.0, 0.0, 0.0, 0.0, 0.0, 0.0, 0.0, 0.0, 0.0, 0.0, 0.0, 0.0, 0.0, 0.0, 0.0, 0.0, 0.0, 0.0, 0.0, 0.0, 0.0, 0.0, 0.0, 0.0, 0.0, 0.0, 0.0, 0.0, 0.0, 0.0, 0.0, 0.0, 0.0, 0.0, 0.0, 0.0, 0.0, 0.0, 0.0, 0.0, 0.0, 0.0, 0.0, 0.0, 0.0, 0.0, 0.0, 0.0, 0.0, 0.0, 0.0, 0.0, 0.0, 0.0, 0.0, 0.0, 0.0, 0.0, 0.0, 0.0, 0.0, 0.0, 0.0, 0.0, 0.0, 0.0, 0.0, 0.0, 0.0, 0.0, 0.0, 0.0, 0.0, 0.0, 0.0, 0.0, 0.0, 0.0, 0.0, 0.0, 0.0, 0.0, 0.0, 0.0, 0.0, 0.0, 0.0, 0.0, 0.0, 0.0, 0.0, 0.0, 0.0, 0.0, 0.0, 0.0, 0.0, 0.0, 0.0, 0.0, 0.0, 0.0, 0.0, 0.0, 0.0, 0.0, 0.0, 0.0, 0.0, 0.0, 0.0, 0.0, 0.0, 0.0, 0.0, 0.0, 0.0, 0.0, 0.0, 0.0, 0.0, 0.0, 0.0, 0.0, 0.0, 0.0, 0.0, 0.0, 0.0, 0.0, 0.0, 0.0, 0.0, 0.0, 0.0, 0.0, 0.0, 0.0, 0.0, 0.0, 0.0, 0.0, 0.0, 0.0, 0.0, 0.0, 0.0, 0.0, 0.0, 0.0, 0.0, 0.0, 0.0, 0.0, 0.0, 0.0, 0.0, 0.0, 0.0, 0.0, 0.0, 0.0, 0.0, 0.0, 0.0, 0.0, 0.0, 0.0, 0.0, 0.0, 0.0, 0.0, 0.0, 0.0, 0.0, 0.0, 0.0, 0.0, 0.0, 0.0, 0.0, 0.0, 0.0, 0.0, 0.0, 0.0, 0.0, 0.0, 0.0, 0.0, 0.0, 0.0, 0.0, 0.0, 0.0, 0.0, 0.0, 0.0, 0.0, 0.0, 0.0, 0.0, 0.0, 0.0, 0.0, 0.0, 0.0, 0.0, 0.0, 0.0, 0.0, 0.0, 0.0, 0.0, 0.0, 0.0, 0.0, 0.0, 0.0, 0.0, 0.0, 0.0, 0.0, 0.0, 0.0, 0.0, 0.0, 0.0, 0.0, 0.0, 0.0, 0.0, 0.0, 0.0, 0.0, 0.0, 0.0, 0.0, 0.0, 0.0, 0.0, 0.0, 0.0, 0.0, 0.0, 0.0, 0.0, 0.0, 0.0, 0.0, 0.0, 0.0, 0.0, 0.0, 0.0, 0.0, 0.0, 0.0, 0.0, 0.0, 0.0, 0.0, 0.0, 0.0, 0.0, 0.0, 0.0, 0.0, 0.0, 0.0, 0.0, 0.0, 0.0, 0.0, 0.0, 0.0, 0.0, 0.0, 0.0, 0.0, 0.0, 0.0, 0.0, 0.0, 0.0, 0.0, 0.0, 0.0, 0.0, 0.0, 0.0, 0.0, 0.0, 0.0, 0.0, 0.0, 0.0, 0.0, 0.0, 0.0, 0.0, 0.0, 0.0, 0.0, 0.0, 0.0, 0.0, 0.0, 0.0, 0.0, 0.0, 0.0, 0.0, 0.0, 0.0, 0.0, 0.0, 0.0, 0.0, 0.0, 0.0, 0.0, 0.0, 0.0, 0.0, 0.0, 0.0, 0.0, 0.0, 0.0, 0.0, 0.0, 0.0, 0.0, 0.0, 0.0, 0.0, 0.0, 0.0, 0.0, 0.0, 0.0, 0.0, 0.0, 0.0, 0.0, 0.0, 0.0, 0.0, 0.0, 0.0, 0.0, 0.0, 0.0, 0.0, 0.0, 0.0, 0.0, 0.0, 0.0, 0.0, 0.0, 0.0, 0.0, 0.0, 0.0, 0.0, 0.0, 0.0, 0.0, 0.0, 0.0, 0.0, 0.0, 0.0, 0.0, 0.0, 0.0, 0.0, 0.0, 0.0, 0.0, 0.0, 0.0, 0.0, 0.0, 0.0, 0.0, 0.0, 0.0, 0.0, 0.0, 0.0, 0.0, 0.0, 0.0, 0.0, 0.0, 0.0, 0.0, 0.0, 0.0, 0.0, 0.0, 0.0, 0.0, 0.0, 0.0, 0.0, 0.0, 0.0, 0.0, 0.0, 0.0, 0.0, 0.0, 0.0, 0.0, 0.0, 0.0, 0.0, 0.0, 0.0, 0.0, 0.0, 0.0, 0.0, 0.0, 0.0, 0.0, 0.0, 0.0, 0.0, 0.0, 0.0, 0.0, 0.0, 0.0, 0.0, 0.0, 0.0, 0.0, 0.0, 0.0, 0.0, 0.0, 0.0, 0.0, 0.0, 0.0, 0.0, 0.0, 0.0, 0.0, 0.0, 0.0, 0.0, 0.0, 0.0, 0.0, 0.0, 0.0, 0.0, 0.0, 0.0, 0.0, 0.0, 0.0, 0.0, 0.0, 0.0, 0.0, 0.0, 0.0, 0.0, 0.0, 0.0, 0.0, 0.0, 0.0, 0.0, 0.0, 0.0, 0.0, 0.0, 0.0, 0.0, 0.0, 0.0, 0.0, 0.0, 0.0, 0.0, 0.0, 0.0, 0.0, 0.0, 0.0, 0.0, 0.0, 0.0, 0.0, 0.0, 0.0, 0.0, 0.0, 0.0, 0.0, 0.0, 0.0, 0.0, 0.0, 0.0, 0.0, 0.0, 0.0, 0.0, 0.0, 0.0, 0.0, 0.0, 0.0, 0.0, 0.0, 0.0, 0.0, 0.0, 0.0, 0.0, 0.0, 0.0, 0.0, 0.0, 0.0, 0.0, 0.0, 0.0, 0.0, 0.0, 0.0, 0.0, 0.0, 0.0, 0.0, 0.0, 0.0, 0.0, 0.0, 0.0, 0.0, 0.0, 0.0, 0.0, 0.0, 0.0, 0.0, 0.0, 0.0, 0.0, 0.0, 0.0, 0.0, 0.0, 0.0, 0.0, 0.0, 0.0, 0.0, 0.0, 0.0, 0.0, 0.0, 0.0, 0.0, 0.0, 0.0, 0.0, 0.0, 0.0, 0.0, 0.0, 0.0, 0.0, 0.0, 0.0, 0.0, 0.0, 0.0, 0.0, 0.0, 0.0, 0.0, 0.0, 0.0, 0.0, 0.0, 0.0, 0.0, 0.0, 0.0, 0.0, 0.0, 0.0, 0.0, 0.0, 0.0, 0.0, 0.0, 0.0, 0.0, 0.0, 0.0, 0.0, 0.0, 0.0, 0.0, 0.0, 0.0, 0.0, 0.0, 0.0, 0.0, 0.0, 0.0, 0.0, 0.0, 0.0, 0.0, 0.0, 0.0, 0.0, 0.0, 0.0, 0.0, 0.0, 0.0, 0.0, 0.0, 0.0, 0.0, 0.0, 0.0, 0.0, 0.0, 0.0, 0.0, 0.0, 0.0, 0.0, 0.0, 0.0, 0.0, 0.0, 0.0, 0.0, 0.0, 0.0, 0.0, 0.0, 0.0, 0.0, 0.0, 0.0, 0.0, 0.0, 0.0, 0.0, 0.0, 0.0, 0.0, 0.0, 0.0, 0.0, 0.0, 0.0, 0.0, 0.0, 0.0, 0.0, 0.0, 0.0, 0.0, 0.0, 0.0, 0.0, 0.0, 0.0, 0.0, 0.0, 0.0, 0.0, 0.0, 0.0, 0.0, 0.0, 0.0, 0.0, 0.0, 0.0, 0.0, 0.0, 0.0, 0.0, 0.0, 0.0, 0.0, 0.0, 0.0, 0.0, 0.0, 0.0, 0.0, 0.0, 0.0, 0.0, 0.0, 0.0, 0.0, 0.0, 0.0, 0.0, 0.0, 0.0, 0.0, 0.0, 0.0, 0.0, 0.0, 0.0, 0.0, 0.0, 0.0, 0.0, 0.0, 0.0, 0.0, 0.0, 0.0, 0.0, 0.0, 0.0, 0.0, 0.0, 0.0, 0.0, 0.0, 0.0, 0.0, 0.0, 0.0, 0.0, 0.0, 0.0, 0.0, 0.0, 0.0, 0.0, 0.0, 0.0, 0.0, 0.0, 0.0, 0.0, 0.0, 0.0, 0.0, 0.0, 0.0, 0.0, 0.0, 0.0, 0.0, 0.0, 0.0, 0.0, 0.0, 0.0, 0.0, 0.0, 0.0, 0.0, 0.0, 0.0, 0.0, 0.0, 0.0, 0.0, 0.0, 0.0, 0.0, 0.0, 0.0, 0.0, 0.0, 0.0, 0.0, 0.0, 0.0, 0.0, 0.0, 0.0, 0.0, 0.0, 0.0, 0.0, 0.0, 0.0, 0.0, 0.0, 0.0, 0.0, 0.0, 0.0, 0.0, 0.0, 0.0, 0.0, 0.0, 0.0, 0.0, 0.0, 0.0, 0.0, 0.0, 0.0, 0.0, 0.0, 0.0, 0.0, 0.0, 0.0, 0.0, 0.0, 0.0, 0.0, 0.0, 0.0, 0.0, 0.0, 0.0, 0.0, 0.0, 0.0, 0.0, 0.0, 0.0, 0.0, 0.0, 0.0, 0.0, 0.0, 0.0, 0.0, 0.0, 0.0, 0.0, 0.0, 0.0, 0.0, 0.0, 0.0, 0.0, 0.0, 0.0, 0.0, 0.0, 0.0, 0.0, 0.0, 0.0, 0.0, 0.0, 0.0, 0.0, 0.0, 0.0, 0.0, 0.0, 0.0, 0.0, 0.0, 0.0, 0.0, 0.0, 0.0, 0.0, 0.0, 0.0, 0.0, 0.0, 0.0, 0.0, 0.0, 0.0, 0.0, 0.0, 0.0, 0.0, 0.0, 0.0, 0.0, 0.0, 0.0, 0.0, 0.0, 0.0, 0.0, 0.0, 0.0, 0.0, 0.0, 0.0, 0.0, 0.0, 0.0, 0.0, 0.0, 0.0, 0.0, 0.0, 0.0, 0.0, 0.0, 0.0, 0.0, 0.0, 0.0, 0.0, 0.0, 0.0, 0.0, 0.0, 0.0, 0.0, 0.0, 0.0, 0.0, 0.0, 0.0, 0.0, 0.0, 0.0, 0.0, 0.0, 0.0, 0.0, 0.0, 0.0, 0.0, 0.0, 0.0, 0.0, 0.0, 0.0, 0.0, 0.0, 0.0, 0.0, 0.0, 0.0, 0.0, 0.0, 0.0, 0.0, 0.0, 0.0, 0.0, 0.0, 0.0, 0.0, 0.0, 0.0, 0.0, 0.0, 0.0, 0.0, 0.0, 0.0, 0.0, 0.0, 0.0, 0.0, 0.0, 0.0, 0.0, 0.0, 0.0, 0.0, 0.0, 0.0, 0.0, 0.0, 0.0, 0.0, 0.0, 0.0, 0.0, 0.0, 0.0, 0.0, 0.0, 0.0, 0.0, 0.0, 0.0, 0.0, 0.0, 0.0, 0.0, 0.0, 0.0, 0.0, 0.0, 0.0, 0.0, 0.0, 0.0, 0.0, 0.0, 0.0, 0.0, 0.0, 0.0, 0.0, 0.0, 0.0, 0.0, 0.0, 0.0, 0.0, 0.0, 0.0, 0.0, 0.0, 0.0, 0.0, 0.0, 0.0, 0.0, 0.0, 0.0, 0.0, 0.0, 0.0, 0.0, 0.0, 0.0, 0.0, 0.0, 0.0, 0.0, 0.0, 0.0, 0.0, 0.0, 0.0, 0.0, 0.0, 0.0, 0.0, 0.0, 0.0, 0.0, 0.0, 0.0, 0.0, 0.0, 0.0, 0.0, 0.0, 0.0, 0.0, 0.0, 0.0, 0.0, 0.0, 0.0, 0.0, 0.0, 0.0, 0.0, 0.0, 0.0, 0.0, 0.0, 0.0, 0.0, 0.0, 0.0, 0.0, 0.0, 0.0, 0.0, 0.0, 0.0, 0.0, 0.0, 0.0, 0.0, 0.0, 0.0, 0.0, 0.0, 0.0, 0.0, 0.0, 0.0, 0.0, 0.0, 0.0, 0.0, 0.0, 0.0, 0.0, 0.0, 0.0, 0.0, 0.0, 0.0, 0.0, 0.0, 0.0, 0.0, 0.0, 0.0, 0.0, 0.0, 0.0, 0.0, 0.0, 0.0, 0.0, 0.0, 0.0, 0.0, 0.0, 0.0, 0.0, 0.0, 0.0, 0.0, 0.0, 0.0, 0.0, 0.0, 0.0, 0.0, 0.0, 0.0, 0.0, 0.0, 0.0, 0.0, 0.0, 0.0, 0.0, 0.0, 0.0, 0.0, 0.0, 0.0, 0.0, 0.0, 0.0, 0.0, 0.0, 0.0, 0.0, 0.0, 0.0, 0.0, 0.0, 0.0, 0.0, 0.0, 0.0, 0.0, 0.0, 0.0, 0.0, 0.0, 0.0, 0.0, 0.0, 0.0, 0.0, 0.0, 0.0, 0.0, 0.0, 0.0, 0.0, 0.0, 0.0, 0.0, 0.0, 0.0, 0.0, 0.0, 0.0, 0.0, 0.0, 0.0, 0.0, 0.0, 0.0, 0.0, 0.0, 0.0, 0.0, 0.0, 0.0, 0.0, 0.0, 0.0, 0.0, 0.0, 0.0, 0.0, 0.0, 0.0, 0.0, 0.0, 0.0, 0.0, 0.0, 0.0, 0.0, 0.0, 0.0, 0.0, 0.0, 0.0, 0.0, 0.0, 0.0, 0.0, 0.0, 0.0, 0.0, 0.0, 0.0, 0.0, 0.0, 0.0, 0.0, 0.0, 0.0, 0.0, 0.0, 0.0, 0.0, 0.0, 0.0, 0.0, 0.0, 0.0, 0.0, 0.0, 0.0, 0.0, 0.0, 0.0, 0.0, 0.0, 0.0, 0.0, 0.0, 0.0, 0.0, 0.0, 0.0, 0.0, 0.0, 0.0, 0.0, 0.0, 0.0, 0.0, 0.0, 0.0, 0.0, 0.0, 0.0, 0.0, 0.0, 0.0, 0.0, 0.0, 0.0, 0.0, 0.0, 0.0, 0.0, 0.0, 0.0, 0.0, 0.0, 0.0, 0.0, 0.0, 0.0, 0.0, 0.0, 0.0, 0.0, 0.0, 0.0, 0.0, 0.0, 0.0, 0.0, 0.0, 0.0, 0.0, 0.0, 0.0, 0.0, 0.0, 0.0, 0.0, 0.0, 0.0, 0.0, 0.0, 0.0, 0.0, 0.0, 0.0, 0.0, 0.0, 0.0, 0.0, 0.0, 0.0, 0.0, 0.0, 0.0, 0.0, 0.0, 0.0, 0.0, 0.0, 0.0, 0.0, 0.0, 0.0, 0.0, 0.0, 0.0, 0.0, 0.0, 0.0, 0.0, 0.0, 0.0, 0.0, 0.0, 0.0, 0.0, 0.0, 0.0, 0.0, 0.0, 0.0, 0.0, 0.0, 0.0, 0.0, 0.0, 0.0, 0.0, 0.0, 0.0, 0.0, 0.0, 0.0, 0.0, 0.0, 0.0, 0.0, 0.0, 0.0, 0.0, 0.0, 0.0, 0.0, 0.0, 0.0, 0.0, 0.0, 0.0, 0.0, 0.0, 0.0, 0.0, 0.0, 0.0, 0.0, 0.0, 0.0, 0.0, 0.0, 0.0, 0.0, 0.0, 0.0, 0.0, 0.0, 0.0, 0.0, 0.0, 0.0, 0.0, 0.0, 0.0, 0.0, 0.0, 0.0, 0.0, 0.0, 0.0, 0.0, 0.0, 0.0, 0.0, 0.0, 0.0, 0.0, 0.0, 0.0, 0.0, 0.0, 0.0, 0.0, 0.0, 0.0, 0.0, 0.0, 0.0, 0.0, 0.0, 0.0, 0.0, 0.0, 0.0, 0.0, 0.0, 0.0, 0.0, 0.0, 0.0, 0.0, 0.0, 0.0, 0.0, 0.0, 0.0, 0.0, 0.0, 0.0, 0.0, 0.0, 0.0, 0.0, 0.0, 0.0, 0.0, 0.0, 0.0, 0.0, 0.0, 0.0, 0.0, 0.0, 0.0, 0.0, 0.0, 0.0, 0.0, 0.0, 0.0, 0.0, 0.0, 0.0, 0.0, 0.0, 0.0, 0.0, 0.0, 0.0, 0.0, 0.0, 0.0, 0.0, 0.0, 0.0, 0.0, 0.0, 0.0, 0.0, 0.0, 0.0, 0.0, 0.0, 0.0, 0.0, 0.0, 0.0, 0.0, 0.0, 0.0, 0.0, 0.0, 0.0, 0.0, 0.0, 0.0, 0.0, 0.0, 0.0, 0.0, 0.0, 0.0, 0.0, 0.0, 0.0, 0.0, 0.0, 0.0, 0.0, 0.0, 0.0, 0.0, 0.0, 0.0, 0.0, 0.0, 0.0, 0.0, 0.0, 0.0, 0.0, 0.0, 0.0, 0.0, 0.0, 0.0, 0.0, 0.0, 0.0, 0.0, 0.0, 0.0, 0.0, 0.0, 0.0, 0.0, 0.0, 0.0, 0.0, 0.0, 0.0, 0.0, 0.0, 0.0, 0.0, 0.0, 0.0, 0.0, 0.0, 0.0, 0.0, 0.0, 0.0, 0.0, 0.0, 0.0, 0.0, 0.0, 0.0, 0.0, 0.0, 0.0, 0.0, 0.0, 0.0, 0.0, 0.0, 0.0, 0.0, 0.0, 0.0, 0.0, 0.0, 0.0, 0.0, 0.0, 0.0, 0.0, 0.0, 0.0, 0.0, 0.0, 0.0, 0.0, 0.0, 0.0, 0.0, 0.0, 0.0, 0.0, 0.0, 0.0, 0.0, 0.0, 0.0, 0.0, 0.0, 0.0, 0.0, 0.0, 0.0, 0.0, 0.0, 0.0, 0.0, 0.0, 0.0, 0.0, 0.0, 0.0, 0.0, 0.0, 0.0, 0.0, 0.0, 0.0, 0.0, 0.0, 0.0, 0.0, 0.0, 0.0, 0.0, 0.0, 0.0, 0.0, 0.0, 0.0, 0.0, 0.0, 0.0, 0.0, 0.0, 0.0, 0.0, 0.0, 0.0, 0.0, 0.0, 0.0, 0.0, 0.0, 0.0, 0.0, 0.0, 0.0, 0.0, 0.0, 0.0, 0.0, 0.0, 0.0, 0.0, 0.0, 0.0, 0.0, 0.0, 0.0, 0.0, 0.0, 0.0, 0.0, 0.0, 0.0, 0.0, 0.0, 0.0, 0.0, 0.0, 0.0, 0.0, 0.0, 0.0, 0.0, 0.0, 0.0, 0.0, 0.0, 0.0, 0.0, 0.0, 0.0, 0.0, 0.0, 0.0, 0.0, 0.0, 0.0, 0.0, 0.0, 0.0, 0.0, 0.0, 0.0, 0.0, 0.0, 0.0, 0.0, 0.0, 0.0, 0.0, 0.0, 0.0, 0.0, 0.0, 0.0, 0.0, 0.0, 0.0, 0.0, 0.0, 0.0, 0.0, 0.0, 0.0, 0.0, 0.0, 0.0, 0.0, 0.0, 0.0, 0.0, 0.0, 0.0, 0.0, 0.0, 0.0, 0.0, 0.0, 0.0, 0.0, 0.0, 0.0, 0.0, 0.0, 0.0, 0.0, 0.0, 0.0, 0.0, 0.0, 0.0, 0.0, 0.0, 0.0, 0.0, 0.0, 0.0, 0.0, 0.0, 0.0, 0.0, 0.0, 0.0, 0.0, 0.0, 0.0, 0.0, 0.0, 0.0, 0.0, 0.0, 0.0, 0.0, 0.0, 0.0, 0.0, 0.0, 0.0, 0.0, 0.0, 0.0, 0.0, 0.0, 0.0, 0.0, 0.0, 0.0, 0.0, 0.0, 0.0, 0.0, 0.0, 0.0, 0.0, 0.0, 0.0, 0.0, 0.0, 0.0, 0.0, 0.0, 0.0, 0.0, 0.0, 0.0, 0.0, 0.0, 0.0, 0.0, 0.0, 0.0, 0.0, 0.0, 0.0, 0.0, 0.0, 0.0, 0.0, 0.0, 0.0, 0.0, 0.0, 0.0, 0.0, 0.0, 0.0, 0.0, 0.0, 0.0, 0.0, 0.0, 0.0, 0.0, 0.0, 0.0, 0.0, 0.0, 0.0, 0.0, 0.0, 0.0, 0.0, 0.0, 0.0, 0.0, 0.0, 0.0, 0.0, 0.0, 0.0, 0.0, 0.0, 0.0, 0.0, 0.0, 0.0, 0.0, 0.0, 0.0, 0.0, 0.0, 0.0, 0.0, 0.0, 0.0, 0.0, 0.0, 0.0, 0.0, 0.0, 0.0, 0.0, 0.0, 0.0, 0.0, 0.0, 0.0, 0.0, 0.0, 0.0, 0.0, 0.0, 0.0, 0.0, 0.0, 0.0, 0.0, 0.0, 0.0, 0.0, 0.0, 0.0, 0.0, 0.0, 0.0, 0.0, 0.0, 0.0, 0.0, 0.0, 0.0, 0.0, 0.0, 0.0, 0.0, 0.0, 0.0, 0.0, 0.0, 0.0, 0.0, 0.0, 0.0, 0.0, 0.0, 0.0, 0.0, 0.0, 0.0, 0.0, 0.0, 0.0, 0.0, 0.0, 0.0, 0.0, 0.0, 0.0, 0.0, 0.0, 0.0, 0.0, 0.0, 0.0, 0.0, 0.0, 0.0, 0.0, 0.0, 0.0])
me_unknown_v_mat_0.materials.append(mat_mat_0)
me_unknown_v_mat_0.use_remesh_preserve_volume = False
me_unknown_v_mat_0.use_remesh_preserve_attributes = False
me_unknown_v_mat_0.use_mirror_vertex_groups = False
me_unknown_v_mat_0.update()
me_unknown_v_mat_1 = bpy.data.meshes.new('unknown_v_mat_1')
me_unknown_v_mat_1.from_pydata([(0.5532, 1.726, 0.3777), (0.8009, 2.007, 0.2207), (0.5532, 1.946, 0.3777), (0.8009, 1.689, 0.2207), (0.469, 1.523, 0.3777), (0.679, 1.395, 0.2207), (0.3135, 1.367, 0.3777), (0.4539, 1.17, 0.2207), (0.1104, 1.283, 0.3777), (0.1596, 1.048, 0.2207), (-0.1095, 1.283, 0.3777), (-0.1588, 1.048, 0.2207), (-0.3127, 1.367, 0.3777), (-0.453, 1.17, 0.2207), (-0.4682, 1.523, 0.3777), (-0.6782, 1.395, 0.2207), (-0.5524, 1.726, 0.3777), (-0.8001, 1.689, 0.2207), (-0.5524, 1.946, 0.3777), (-0.8001, 2.007, 0.2207), (-0.4682, 2.149, 0.3777), (-0.6782, 2.302, 0.2207), (-0.3127, 2.304, 0.3777), (-0.453, 2.527, 0.2207), (-0.1095, 2.388, 0.3777), (-0.1588, 2.649, 0.2207), (0.1104, 2.388, 0.3777), (0.1596, 2.649, 0.2207), (0.3135, 2.304, 0.3777), (0.4539, 2.527, 0.2207), (0.469, 2.149, 0.3777), (0.679, 2.302, 0.2207), (0.00041, 1.836, 0.4768)], [], [(0, 1, 2), (0, 3, 1), (3, 0, 4), (4, 5, 3), (6, 5, 4), (6, 7, 5), (8, 7, 6), (8, 9, 7), (10, 9, 8), (10, 11, 9), (12, 11, 10), (12, 13, 11), (14, 13, 12), (14, 15, 13), (16, 15, 14), (16, 17, 15), (18, 17, 16), (18, 19, 17), (20, 19, 18), (20, 21, 19), (22, 21, 20), (22, 23, 21), (24, 23, 22), (24, 25, 23), (26, 25, 24), (26, 27, 25), (28, 27, 26), (28, 29, 27), (30, 29, 28), (30, 31, 29), (2, 31, 30), (2, 1, 31), (26, 32, 30), (28, 26, 30), (32, 2, 30), (32, 0, 2), (4, 0, 32), (32, 6, 4), (8, 6, 32), (32, 10, 8), (12, 10, 32), (32, 14, 12), (16, 14, 32), (32, 18, 16), (20, 18, 32), (32, 22, 20), (24, 22, 32), (32, 26, 24)])
me_unknown_v_mat_1.polygons.foreach_set('use_smooth', [True] * 48)
_k = set([(1, 3), (1, 31), (3, 5), (5, 7), (7, 9), (9, 11), (11, 13), (13, 15), (15, 17), (17, 19), (19, 21), (21, 23), (23, 25), (25, 27), (27, 29), (29, 31)])
me_unknown_v_mat_1.attributes.new('sharp_edge', 'BOOLEAN', 'EDGE').data.foreach_set('value', [ (min(e.vertices), max(e.vertices)) in _k for e in me_unknown_v_mat_1.edges])
_uv = me_unknown_v_mat_1.uv_layers.new(name='UVTex')
_uv.uv.foreach_set('vector', [0.9321, 0.9151, 0.9841, 0.8777, 0.9321, 0.8806, 0.9321, 0.9151, 0.9841, 0.9154, 0.9841, 0.8777, 0.9841, 0.9154, 0.9321, 0.9151, 0.8664, 0.9469, 0.8664, 0.9469, 0.9236, 0.952, 0.9841, 0.9154, 0.7451, 0.9713, 0.9236, 0.952, 0.8664, 0.9469, 0.7451, 0.9713, 0.783, 0.9795, 0.9236, 0.952, 0.5866, 0.9844, 0.783, 0.9795, 0.7451, 0.9713, 0.5866, 0.9844, 0.5963, 0.9914, 0.783, 0.9795, 0.415, 0.9844, 0.5963, 0.9914, 0.5866, 0.9844, 0.415, 0.9844, 0.4037, 0.9914, 0.5963, 0.9914, 0.2564, 0.9713, 0.4037, 0.9914, 0.415, 0.9844, 0.2564, 0.9713, 0.2169, 0.9795, 0.4037, 0.9914, 0.1351, 0.9469, 0.2169, 0.9795, 0.2564, 0.9713, 0.1351, 0.9469, 0.07638, 0.952, 0.2169, 0.9795, 0.06944, 0.9151, 0.07638, 0.952, 0.1351, 0.9469, 0.06944, 0.9151, 0.01593, 0.9154, 0.07638, 0.952, 0.06944, 0.8806, 0.01593, 0.9154, 0.06944, 0.9151, 0.06944, 0.8806, 0.01593, 0.8777, 0.01593, 0.9154, 0.1351, 0.8488, 0.01593, 0.8777, 0.06944, 0.8806, 0.1351, 0.8488, 0.07638, 0.8412, 0.01593, 0.8777, 0.2564, 0.8245, 0.07638, 0.8412, 0.1351, 0.8488, 0.2564, 0.8245, 0.2169, 0.8136, 0.07638, 0.8412, 0.415, 0.8113, 0.2169, 0.8136, 0.2564, 0.8245, 0.415, 0.8113, 0.4037, 0.8018, 0.2169, 0.8136, 0.5866, 0.8113, 0.4037, 0.8018, 0.415, 0.8113, 0.5866, 0.8113, 0.5963, 0.8018, 0.4037, 0.8018, 0.7451, 0.8245, 0.5963, 0.8018, 0.5866, 0.8113, 0.7451, 0.8245, 0.783, 0.8136, 0.5963, 0.8018, 0.8664, 0.8488, 0.783, 0.8136, 0.7451, 0.8245, 0.8664, 0.8488, 0.9236, 0.8412, 0.783, 0.8136, 0.9321, 0.8806, 0.9236, 0.8412, 0.8664, 0.8488, 0.9321, 0.8806, 0.9841, 0.8777, 0.9236, 0.8412, 0.5866, 0.8113, 0.5, 0.8981, 0.8664, 0.8488, 0.7451, 0.8245, 0.5866, 0.8113, 0.8664, 0.8488, 0.5, 0.8981, 0.9321, 0.8806, 0.8664, 0.8488, 0.5, 0.8981, 0.9321, 0.9151, 0.9321, 0.8806, 0.8664, 0.9469, 0.9321, 0.9151, 0.5, 0.8981, 0.5, 0.8981, 0.7451, 0.9713, 0.8664, 0.9469, 0.5866, 0.9844, 0.7451, 0.9713, 0.5, 0.8981, 0.5, 0.8981, 0.415, 0.9844, 0.5866, 0.9844, 0.2564, 0.9713, 0.415, 0.9844, 0.5, 0.8981, 0.5, 0.8981, 0.1351, 0.9469, 0.2564, 0.9713, 0.06944, 0.9151, 0.1351, 0.9469, 0.5, 0.8981, 0.5, 0.8981, 0.06944, 0.8806, 0.06944, 0.9151, 0.1351, 0.8488, 0.06944, 0.8806, 0.5, 0.8981, 0.5, 0.8981, 0.2564, 0.8245, 0.1351, 0.8488, 0.415, 0.8113, 0.2564, 0.8245, 0.5, 0.8981, 0.5, 0.8981, 0.5866, 0.8113, 0.415, 0.8113])
me_unknown_v_mat_1.materials.append(mat_mat_1)
me_unknown_v_mat_1.use_remesh_preserve_volume = False
me_unknown_v_mat_1.use_remesh_preserve_attributes = False
me_unknown_v_mat_1.use_mirror_vertex_groups = False
me_unknown_v_mat_1.update()

# ---- objects
ob_lamp_002 = bpy.data.objects.new('Lamp.002', light_lamp)
ob_lamp_001 = bpy.data.objects.new('Lamp.001', light_lamp)
ob_camera_001 = bpy.data.objects.new('Camera.001', cam_camera_001)
ob_unknown_v_mat_0 = bpy.data.objects.new('unknown_v_mat_0', me_unknown_v_mat_0)
ob_unknown_v_mat_1 = bpy.data.objects.new('unknown_v_mat_1', me_unknown_v_mat_1)

# ---- transforms, parenting, visibility, modifiers, constraints
ob_lamp_002.location = (1.369, 2.053, 8.213)
ob_lamp_002.lock_rotations_4d = False
ob_lamp_002.empty_display_type = 'ARROWS'
ob_lamp_002.lineart.crease_threshold = 0.0
ob_lamp_001.location = (-1.369, 2.053, 8.213)
ob_lamp_001.lock_rotations_4d = False
ob_lamp_001.empty_display_type = 'ARROWS'
ob_lamp_001.lineart.crease_threshold = 0.0
ob_camera_001.location = (0.0, 2.053, 8.213)
ob_camera_001.lock_rotations_4d = False
ob_camera_001.empty_display_type = 'ARROWS'
ob_camera_001.lineart.crease_threshold = 0.0
ob_unknown_v_mat_0.location = (0.0, 0.0, 0.0)
ob_unknown_v_mat_0.lock_rotations_4d = False
ob_unknown_v_mat_0.empty_display_type = 'ARROWS'
ob_unknown_v_mat_0.lineart.crease_threshold = 0.0
ob_unknown_v_mat_1.location = (0.0, 0.0, 0.0)
ob_unknown_v_mat_1.lock_rotations_4d = False
ob_unknown_v_mat_1.empty_display_type = 'ARROWS'
ob_unknown_v_mat_1.lineart.crease_threshold = 0.0

# ---- collection membership
col_collection_1.objects.link(ob_lamp_002)
col_collection_1.objects.link(ob_lamp_001)
col_collection_1.objects.link(ob_camera_001)
col_collection_1.objects.link(ob_unknown_v_mat_0)
col_collection_1.objects.link(ob_unknown_v_mat_1)

# ---- scene / render settings (as saved in the file)
scene.camera = ob_camera_001
scene.frame_start = 1; scene.frame_end = 250; scene.frame_set(1)
scene.render.engine = 'BLENDER_EEVEE_NEXT'
scene.render.image_settings.file_format = 'TARGA'
scene.render.image_settings.color_mode = 'RGB'
scene.render.image_settings.compression = 90
scene.render.resolution_x = 320
scene.render.resolution_y = 256
scene.render.fps = 25
scene.render.dither_intensity = 0.0
scene.render.film_transparent = True
scene.render.use_compositing = False
scene.render.use_sequencer = False
scene.render.use_file_extension = False
scene.render.bake_margin = 2
scene.render.bake_bias = 0.0
scene.render.use_stamp_time = False
scene.render.use_stamp_date = False
scene.render.use_stamp_frame = False
scene.render.use_stamp_camera = False
scene.render.use_stamp_scene = False
scene.render.use_stamp_filename = False
scene.render.use_stamp_render_time = False
scene.render.stamp_font_size = 0
scene.render.stamp_foreground = (0.0, 0.0, 0.0, 0.0)
scene.render.stamp_background = (0.0, 0.0, 0.0, 0.0)
scene.cycles.use_denoising = False
scene.cycles.samples = 10
scene.cycles.sampling_pattern = 'TABULATED_SOBOL'
scene.cycles.light_sampling_threshold = 0.0
scene.cycles.use_adaptive_sampling = False
scene.cycles.use_light_tree = False
scene.cycles.blur_glossy = 0.0
scene.cycles.volume_bounces = 1
scene.cycles.pixel_filter_type = 'GAUSSIAN'
scene.cycles.sample_clamp_indirect = 0.0
scene.view_settings.view_transform = 'Raw'
bpy.context.view_layer.update()
